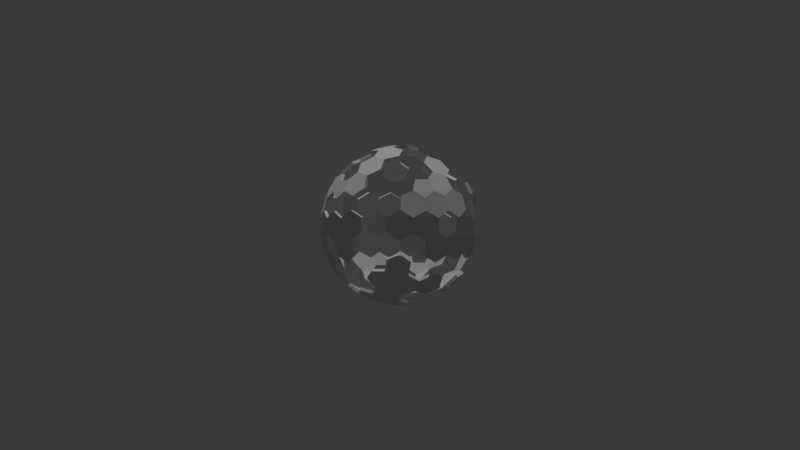 # Source: example02.blend  (saved by Blender 4.4.32; exported with 4.5.12 LTS)
import bpy
from mathutils import Matrix  # noqa: F401  (used for matrix-valued properties, if any)

bpy.ops.wm.read_factory_settings(use_empty=True)
scene = bpy.context.scene
scene.name = 'Scene'

# ---- collections
col_collection = bpy.data.collections.new('Collection'); scene.collection.children.link(col_collection)

# ---- materials (node trees are filled in below, after node groups)
mat_material = bpy.data.materials.new('Material')
mat_material.alpha_threshold = 0.0
mat_material.roughness = 0.5
mat_material.line_color = (0.0, 0.0, 0.0, 1.0)

# ---- node groups
ng_geometry_nodes = bpy.data.node_groups.new('Geometry Nodes', 'GeometryNodeTree')
_s = ng_geometry_nodes.interface.new_socket(name='Geometry', in_out='OUTPUT', socket_type='NodeSocketGeometry')
_s = ng_geometry_nodes.interface.new_socket(name='Geometry', in_out='INPUT', socket_type='NodeSocketGeometry')
_s = ng_geometry_nodes.interface.new_socket(name='Radius', in_out='INPUT', socket_type='NodeSocketFloat')
_s.subtype = 'DISTANCE'
_s.default_value = 1.0
_s.min_value = 0.0
_s = ng_geometry_nodes.interface.new_socket(name='Subdivisions', in_out='INPUT', socket_type='NodeSocketInt')
_s = ng_geometry_nodes.interface.new_socket(name='Probability', in_out='INPUT', socket_type='NodeSocketFloat')
_s.subtype = 'FACTOR'
_s.default_value = 0.8533
_s.min_value = 0.0
_s.max_value = 1.0
_s = ng_geometry_nodes.interface.new_socket(name='Offset Scale', in_out='INPUT', socket_type='NodeSocketFloat')
_s.default_value = 1.0
ng_geometry_nodes.is_modifier = True
_N = ng_geometry_nodes.nodes; _L = ng_geometry_nodes.links
n0 = _N.new('NodeGroupInput'); n0.name = 'Group Input'; n0.location = (-424, 50)
n1 = _N.new('NodeGroupOutput'); n1.name = 'Group Output'; n1.location = (1905, -10)
n2 = _N.new('GeometryNodeMeshIcoSphere'); n2.name = 'Ico Sphere'; n2.location = (-78, 44)
n3 = _N.new('GeometryNodeDualMesh'); n3.name = 'Dual Mesh'; n3.location = (223, 51)
n4 = _N.new('GeometryNodeDeleteGeometry'); n4.name = 'Delete Geometry'; n4.location = (453, 53)
n4.domain = 'FACE'
n5 = _N.new('FunctionNodeRandomValue'); n5.name = 'Random Value'; n5.location = (222, -110)
n5.data_type = 'BOOLEAN'
n6 = _N.new('GeometryNodeExtrudeMesh'); n6.name = 'Extrude Mesh'; n6.location = (944, -91)
n7 = _N.new('GeometryNodeJoinGeometry'); n7.name = 'Join Geometry'; n7.location = (1349, 109)
n8 = _N.new('GeometryNodeSetMaterial'); n8.name = 'Set Material'; n8.location = (1680, 69)
n8.inputs[2].default_value = mat_material
n9 = _N.new('GeometryNodeFlipFaces'); n9.name = 'Flip Faces'; n9.location = (714, -53)
_L.new(n0.outputs[1], n2.inputs[0])
_L.new(n0.outputs[2], n2.inputs[1])
_L.new(n2.outputs[0], n3.inputs[0])
_L.new(n3.outputs[0], n4.inputs[0])
_L.new(n5.outputs[3], n4.inputs[1])
_L.new(n0.outputs[3], n5.inputs[6])
_L.new(n9.outputs[0], n6.inputs[0])
_L.new(n6.outputs[0], n7.inputs[0])
_L.new(n8.outputs[0], n1.inputs[0])
_L.new(n0.outputs[4], n6.inputs[3])
_L.new(n4.outputs[0], n7.inputs[0])
_L.new(n7.outputs[0], n8.inputs[0])
_L.new(n4.outputs[0], n9.inputs[0])
n1.is_active_output = True

# ---- material node trees
mat_material.use_nodes = True; mat_material.node_tree.nodes.clear()
_N = mat_material.node_tree.nodes; _L = mat_material.node_tree.links
n0 = _N.new('ShaderNodeOutputMaterial'); n0.name = 'Material Output'; n0.location = (300, 300)
n1 = _N.new('ShaderNodeBsdfPrincipled'); n1.name = 'Principled BSDF'; n1.location = (10, 300)
n1.inputs[3].default_value = 1.45
_L.new(n1.outputs[0], n0.inputs[0])
n0.is_active_output = True

# ---- world
world_world = bpy.data.worlds.new('World'); scene.world = world_world
world_world.use_nodes = True; world_world.node_tree.nodes.clear()
_N = world_world.node_tree.nodes; _L = world_world.node_tree.links
n0 = _N.new('ShaderNodeOutputWorld'); n0.name = 'World Output'; n0.location = (300, 300)
n1 = _N.new('ShaderNodeBackground'); n1.name = 'Background'; n1.location = (10, 300)
n1.inputs[0].default_value = (0.05088, 0.05088, 0.05088, 1.0)
_L.new(n1.outputs[0], n0.inputs[0])
n0.is_active_output = True
world_world.color = (0.05088, 0.05088, 0.05088)
world_world.sun_shadow_jitter_overblur = 0.0

# ---- cameras
cam_camera = bpy.data.cameras.new('Camera')

# ---- lights
light_sun = bpy.data.lights.new('Sun', 'SUN')
light_sun.energy = 1.0

# ---- meshes
me_cube = bpy.data.meshes.new('Cube')
me_cube.from_pydata([(1.0, 1.0, 1.0), (1.0, 1.0, -1.0), (1.0, -1.0, 1.0), (1.0, -1.0, -1.0), (-1.0, 1.0, 1.0), (-1.0, 1.0, -1.0), (-1.0, -1.0, 1.0), (-1.0, -1.0, -1.0)], [], [(0, 4, 6, 2), (3, 2, 6, 7), (7, 6, 4, 5), (5, 1, 3, 7), (1, 0, 2, 3), (5, 4, 0, 1)])
_uv = me_cube.uv_layers.new(name='UVMap')
_uv.uv.foreach_set('vector', [0.625, 0.5, 0.875, 0.5, 0.875, 0.75, 0.625, 0.75, 0.375, 0.75, 0.625, 0.75, 0.625, 1.0, 0.375, 1.0, 0.375, 0.0, 0.625, 0.0, 0.625, 0.25, 0.375, 0.25, 0.125, 0.5, 0.375, 0.5, 0.375, 0.75, 0.125, 0.75, 0.375, 0.5, 0.625, 0.5, 0.625, 0.75, 0.375, 0.75, 0.375, 0.25, 0.625, 0.25, 0.625, 0.5, 0.375, 0.5])
me_cube.materials.append(mat_material)
me_cube.use_mirror_vertex_groups = False
me_cube.update()

# ---- objects
ob_targetgeometry = bpy.data.objects.new('TargetGeometry', me_cube)
ob_camera = bpy.data.objects.new('Camera', cam_camera)
ob_sun = bpy.data.objects.new('Sun', light_sun)

# ---- transforms, parenting, visibility, modifiers, constraints
ob_targetgeometry.location = (0.0, 0.0, 0.0)
ob_targetgeometry.lock_rotations_4d = False
ob_targetgeometry.empty_display_type = 'ARROWS'
ob_targetgeometry.lineart.crease_threshold = 0.0
_m = ob_targetgeometry.modifiers.new('GeometryNodes', 'NODES')
_m.node_group = ng_geometry_nodes
_gi = [s.identifier for s in ng_geometry_nodes.interface.items_tree if s.item_type == 'SOCKET' and s.in_out == 'INPUT']
_m[_gi[1]] = 5.0  # Radius
_m[_gi[2]] = 3  # Subdivisions
_m[_gi[3]] = 0.5  # Probability
_m[_gi[4]] = 0.2  # Offset Scale
ob_camera.location = (0.0, -68.5, -3.784e-06)
ob_camera.rotation_euler = (1.571, -0.0, 0.0)
ob_sun.location = (0.0, 0.0, 0.0)

# ---- collection membership
col_collection.objects.link(ob_targetgeometry)
col_collection.objects.link(ob_camera)
col_collection.objects.link(ob_sun)

# ---- scene / render settings (as saved in the file)
scene.camera = ob_camera
scene.frame_start = 1; scene.frame_end = 250; scene.frame_set(1)
scene.render.engine = 'BLENDER_EEVEE_NEXT'
bpy.context.view_layer.update()
